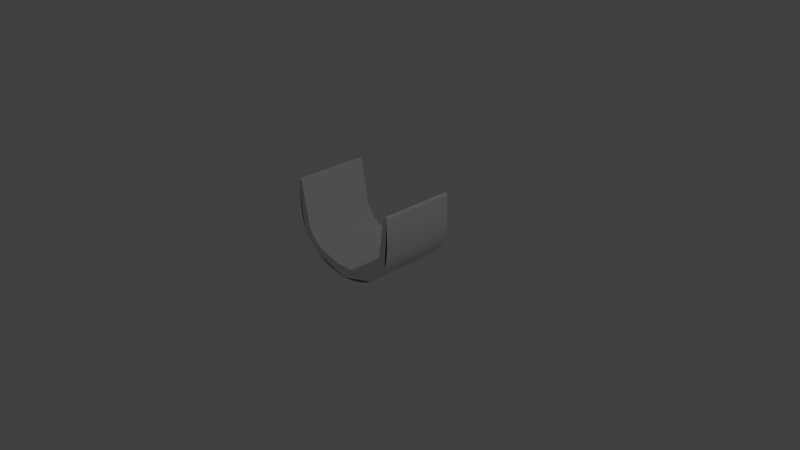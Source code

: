 # Source: Halfpipe.blend  (saved by Blender 2.73.0; exported with 4.5.12 LTS)
import bpy
from mathutils import Matrix  # noqa: F401  (used for matrix-valued properties, if any)

bpy.ops.wm.read_factory_settings(use_empty=True)
scene = bpy.context.scene
scene.name = 'Scene'

# ---- collections
col_collection_1 = bpy.data.collections.new('Collection 1'); scene.collection.children.link(col_collection_1)

# ---- world
world_world = bpy.data.worlds.new('World'); scene.world = world_world
world_world.color = (0.05088, 0.05088, 0.05088)
world_world.use_sun_shadow = False
world_world.sun_shadow_jitter_overblur = 0.0
world_world.cycles.sampling_method = 'MANUAL'
world_world.cycles.sample_map_resolution = 256

# ---- cameras
cam_camera = bpy.data.cameras.new('Camera')
cam_camera.clip_end = 100.0
cam_camera.lens = 35.0
cam_camera.sensor_width = 32.0
cam_camera.sensor_height = 18.0
cam_camera.ortho_scale = 7.314
cam_camera.dof.focus_distance = 0.0
cam_camera.dof.aperture_fstop = 128.0

# ---- lights
light_lamp = bpy.data.lights.new('Lamp', 'POINT')
light_lamp.transmission_factor = 0.0
light_lamp.cutoff_distance = 30.0
light_lamp.energy = 100.0
light_lamp.shadow_buffer_clip_start = 1.001
light_lamp.shadow_soft_size = 0.1
light_lamp.shadow_maximum_resolution = 0.006
light_lamp.use_absolute_resolution = True
light_lamp.cycles.use_multiple_importance_sampling = False

# ---- meshes
me_cylinder = bpy.data.meshes.new('Cylinder')
me_cylinder.from_pydata([(-0.03123, -0.1406, -0.5002), (-0.06333, -0.1376, -0.5002), (-0.09771, -0.133, -0.5002), (-0.09771, -0.133, 0.5002), (-0.06333, -0.1376, 0.5002), (-0.03123, -0.1406, 0.5002), (-0.1779, -0.1197, -0.5002), (-0.2245, -0.1103, -0.5002), (-0.2751, -0.09779, -0.5002), (-0.2751, -0.09779, 0.5002), (-0.2245, -0.1103, 0.5002), (-0.1779, -0.1197, 0.5002), (-0.3871, -0.05949, -0.5002), (-0.4461, -0.0329, -0.5002), (-0.5047, -0.00157, -0.5002), (-0.5047, -0.00157, 0.5002), (-0.4461, -0.0329, 0.5002), (-0.3871, -0.05949, 0.5002), (-0.6125, 0.07462, -0.5002), (-0.6592, 0.1193, -0.5002), (-0.7001, 0.1685, -0.5002), (-0.7001, 0.1685, 0.5002), (-0.6592, 0.1193, 0.5002), (-0.6125, 0.07462, 0.5002), (-0.7618, 0.2801, -0.5002), (-0.7828, 0.3439, -0.5002), (-0.7983, 0.4147, -0.5002), (-0.7983, 0.4147, 0.5002), (-0.7828, 0.3439, 0.5002), (-0.7618, 0.2801, 0.5002), (-0.8163, 0.5822, -0.5002), (-0.8203, 0.6725, -0.5002), (-0.822, 0.7567, -0.5002), (-0.822, 0.7567, 0.5002), (-0.8203, 0.6725, 0.5002), (-0.8163, 0.5822, 0.5002), (-0.8213, 0.8759, -0.5002), (-0.8197, 0.9079, -0.5002), (-0.8175, 0.9279, -0.5002), (-0.8175, 0.9279, 0.5002), (-0.8197, 0.9079, 0.5002), (-0.8213, 0.8759, 0.5002), (-0.8114, 0.9508, -0.5002), (-0.8077, 0.9587, -0.5002), (-0.8037, 0.9645, -0.5002), (-0.8037, 0.9645, 0.5002), (-0.8077, 0.9587, 0.5002), (-0.8114, 0.9508, 0.5002), (-0.7953, 0.9705, -0.5002), (-0.791, 0.9709, -0.5002), (-0.7866, 0.9695, -0.5002), (-0.7866, 0.9695, 0.5002), (-0.791, 0.9709, 0.5002), (-0.7953, 0.9705, 0.5002), (-0.7777, 0.9617, -0.5002), (-0.7733, 0.9551, -0.5002), (-0.7688, 0.9469, -0.5002), (-0.7688, 0.9469, 0.5002), (-0.7733, 0.9551, 0.5002), (-0.7777, 0.9617, 0.5002), (-0.7599, 0.9255, -0.5002), (-0.7552, 0.9072, -0.5002), (-0.7503, 0.8771, -0.5002), (-0.7503, 0.8771, 0.5002), (-0.7552, 0.9072, 0.5002), (-0.7599, 0.9255, 0.5002), (-0.7392, 0.761, -0.5002), (-0.7316, 0.6776, -0.5002), (-0.7212, 0.5876, -0.5002), (-0.7212, 0.5876, 0.5002), (-0.7316, 0.6776, 0.5002), (-0.7392, 0.761, 0.5002), (-0.6872, 0.4183, -0.5002), (-0.662, 0.3464, -0.5002), (-0.6305, 0.2825, -0.5002), (-0.6305, 0.2825, 0.5002), (-0.662, 0.3464, 0.5002), (-0.6872, 0.4183, 0.5002), (-0.5467, 0.1771, -0.5002), (-0.4955, 0.1351, -0.5002), (-0.4403, 0.1001, -0.5002), (-0.4403, 0.1001, 0.5002), (-0.4955, 0.1351, 0.5002), (-0.5467, 0.1771, 0.5002), (-0.3248, 0.05001, -0.5002), (-0.2676, 0.03384, -0.5002), (-0.2128, 0.02224, -0.5002), (-0.2128, 0.02224, 0.5002), (-0.2676, 0.03384, 0.5002), (-0.3248, 0.05001, 0.5002), (-0.1166, 0.008732, -0.5002), (-0.07537, 0.005388, -0.5002), (-0.03688, 0.003732, -0.5002), (-0.03688, 0.003732, 0.5002), (-0.07537, 0.005388, 0.5002), (-0.1166, 0.008732, 0.5002), (0.0308, -0.1406, -0.5002), (0.063, -0.1376, -0.5002), (0.09749, -0.133, -0.5002), (0.09749, -0.133, 0.5002), (0.063, -0.1376, 0.5002), (0.0308, -0.1406, 0.5002), (0.1778, -0.1197, -0.5002), (0.2245, -0.1103, -0.5002), (0.2751, -0.09779, -0.5002), (0.2751, -0.09779, 0.5002), (0.2245, -0.1103, 0.5002), (0.1778, -0.1197, 0.5002), (0.3871, -0.05949, -0.5002), (0.4461, -0.0329, -0.5002), (0.5047, -0.00157, -0.5002), (0.5047, -0.00157, 0.5002), (0.4461, -0.0329, 0.5002), (0.3871, -0.05949, 0.5002), (0.6125, 0.07462, -0.5002), (0.6592, 0.1193, -0.5002), (0.7001, 0.1685, -0.5002), (0.7001, 0.1685, 0.5002), (0.6592, 0.1193, 0.5002), (0.6125, 0.07462, 0.5002), (0.7618, 0.2801, -0.5002), (0.7828, 0.3439, -0.5002), (0.7983, 0.4147, -0.5002), (0.7983, 0.4147, 0.5002), (0.7828, 0.3439, 0.5002), (0.7618, 0.2801, 0.5002), (0.8163, 0.5822, -0.5002), (0.8203, 0.6725, -0.5002), (0.822, 0.7567, -0.5002), (0.822, 0.7567, 0.5002), (0.8203, 0.6725, 0.5002), (0.8163, 0.5822, 0.5002), (0.8213, 0.8759, -0.5002), (0.8197, 0.9079, -0.5002), (0.8175, 0.9279, -0.5002), (0.8175, 0.9279, 0.5002), (0.8197, 0.9079, 0.5002), (0.8213, 0.8759, 0.5002), (0.8114, 0.9508, -0.5002), (0.8077, 0.9587, -0.5002), (0.8037, 0.9645, -0.5002), (0.8037, 0.9645, 0.5002), (0.8077, 0.9587, 0.5002), (0.8114, 0.9508, 0.5002), (0.7953, 0.9705, -0.5002), (0.791, 0.9709, -0.5002), (0.7866, 0.9695, -0.5002), (0.7866, 0.9695, 0.5002), (0.791, 0.9709, 0.5002), (0.7953, 0.9705, 0.5002), (0.7777, 0.9617, -0.5002), (0.7733, 0.9551, -0.5002), (0.7688, 0.9469, -0.5002), (0.7688, 0.9469, 0.5002), (0.7733, 0.9551, 0.5002), (0.7777, 0.9617, 0.5002), (0.7599, 0.9255, -0.5002), (0.7552, 0.9072, -0.5002), (0.7503, 0.8771, -0.5002), (0.7503, 0.8771, 0.5002), (0.7552, 0.9072, 0.5002), (0.7599, 0.9255, 0.5002), (0.7392, 0.761, -0.5002), (0.7316, 0.6776, -0.5002), (0.7212, 0.5876, -0.5002), (0.7212, 0.5876, 0.5002), (0.7316, 0.6776, 0.5002), (0.7392, 0.761, 0.5002), (0.6872, 0.4183, -0.5002), (0.662, 0.3464, -0.5002), (0.6305, 0.2825, -0.5002), (0.6305, 0.2825, 0.5002), (0.662, 0.3464, 0.5002), (0.6872, 0.4183, 0.5002), (0.5467, 0.1771, -0.5002), (0.4955, 0.1351, -0.5002), (0.4403, 0.1001, -0.5002), (0.4403, 0.1001, 0.5002), (0.4955, 0.1351, 0.5002), (0.5467, 0.1771, 0.5002), (0.3248, 0.05001, -0.5002), (0.2676, 0.03384, -0.5002), (0.2128, 0.02224, -0.5002), (0.2128, 0.02224, 0.5002), (0.2676, 0.03384, 0.5002), (0.3248, 0.05001, 0.5002), (0.1168, 0.008732, -0.5002), (0.07567, 0.005388, -0.5002), (0.03727, 0.003732, -0.5002), (0.03727, 0.003732, 0.5002), (0.07567, 0.005388, 0.5002), (0.1168, 0.008732, 0.5002), (-0.1355, -0.1269, -0.5002), (-0.1355, -0.1269, 0.5002), (-0.3294, -0.08118, -0.5002), (-0.3294, -0.08118, 0.5002), (-0.5608, 0.03433, -0.5002), (-0.5608, 0.03433, 0.5002), (-0.7345, 0.222, -0.5002), (-0.7345, 0.222, 0.5002), (-0.8092, 0.4937, -0.5002), (-0.8092, 0.4937, 0.5002), (-0.8221, 0.8271, -0.5002), (-0.8221, 0.8271, 0.5002), (-0.8147, 0.9406, -0.5002), (-0.8147, 0.9406, 0.5002), (-0.7996, 0.9683, -0.5002), (-0.7996, 0.9683, 0.5002), (-0.7821, 0.9665, -0.5002), (-0.7821, 0.9665, 0.5002), (-0.7643, 0.937, -0.5002), (-0.7643, 0.937, 0.5002), (-0.745, 0.83, -0.5002), (-0.745, 0.83, 0.5002), (-0.7068, 0.4986, -0.5002), (-0.7068, 0.4986, 0.5002), (-0.5923, 0.2262, -0.5002), (-0.5923, 0.2262, 0.5002), (-0.3829, 0.07175, -0.5002), (-0.3829, 0.07175, 0.5002), (-0.162, 0.0142, -0.5002), (-0.162, 0.0142, 0.5002), (0.0002114, 0.003326, -0.5002), (0.0002114, 0.003326, 0.5002), (-0.0002327, -0.1416, -0.5002), (-0.0002327, -0.1416, 0.5002), (0.1354, -0.1269, -0.5002), (0.1354, -0.1269, 0.5002), (0.3294, -0.08118, -0.5002), (0.3294, -0.08118, 0.5002), (0.5608, 0.03433, -0.5002), (0.5608, 0.03433, 0.5002), (0.7345, 0.222, -0.5002), (0.7345, 0.222, 0.5002), (0.8092, 0.4937, -0.5002), (0.8092, 0.4937, 0.5002), (0.8221, 0.8271, -0.5002), (0.8221, 0.8271, 0.5002), (0.8147, 0.9406, -0.5002), (0.8147, 0.9406, 0.5002), (0.7996, 0.9683, -0.5002), (0.7996, 0.9683, 0.5002), (0.7821, 0.9665, -0.5002), (0.7821, 0.9665, 0.5002), (0.7643, 0.937, -0.5002), (0.7643, 0.937, 0.5002), (0.745, 0.83, -0.5002), (0.745, 0.83, 0.5002), (0.7068, 0.4986, -0.5002), (0.7068, 0.4986, 0.5002), (0.5923, 0.2262, -0.5002), (0.5923, 0.2262, 0.5002), (0.3829, 0.07175, -0.5002), (0.3829, 0.07175, 0.5002), (0.1621, 0.0142, -0.5002), (0.1621, 0.0142, 0.5002), (-0.03123, -0.1406, -0.5002), (-0.06333, -0.1376, -0.5002), (-0.09771, -0.133, -0.5002), (-0.09771, -0.133, 0.5002), (-0.06333, -0.1376, 0.5002), (-0.03123, -0.1406, 0.5002), (-0.1779, -0.1197, -0.5002), (-0.2245, -0.1103, -0.5002), (-0.2751, -0.09779, -0.5002), (-0.2751, -0.09779, 0.5002), (-0.2245, -0.1103, 0.5002), (-0.1779, -0.1197, 0.5002), (-0.3871, -0.05949, -0.5002), (-0.4461, -0.0329, -0.5002), (-0.5047, -0.00157, -0.5002), (-0.5047, -0.00157, 0.5002), (-0.4461, -0.0329, 0.5002), (-0.3871, -0.05949, 0.5002), (-0.6125, 0.07462, -0.5002), (-0.6592, 0.1193, -0.5002), (-0.7001, 0.1685, -0.5002), (-0.7001, 0.1685, 0.5002), (-0.6592, 0.1193, 0.5002), (-0.6125, 0.07462, 0.5002), (-0.7618, 0.2801, -0.5002), (-0.7828, 0.3439, -0.5002), (-0.7983, 0.4147, -0.5002), (-0.7983, 0.4147, 0.5002), (-0.7828, 0.3439, 0.5002), (-0.7618, 0.2801, 0.5002), (-0.8163, 0.5822, -0.5002), (-0.8203, 0.6725, -0.5002), (-0.822, 0.7567, -0.5002), (-0.822, 0.7567, 0.5002), (-0.8203, 0.6725, 0.5002), (-0.8163, 0.5822, 0.5002), (-0.8213, 0.8759, -0.5002), (-0.8197, 0.9079, -0.5002), (-0.8175, 0.9279, -0.5002), (-0.8175, 0.9279, 0.5002), (-0.8197, 0.9079, 0.5002), (-0.8213, 0.8759, 0.5002), (-0.8114, 0.9508, -0.5002), (-0.8077, 0.9587, -0.5002), (-0.8037, 0.9645, -0.5002), (-0.8037, 0.9645, 0.5002), (-0.8077, 0.9587, 0.5002), (-0.8114, 0.9508, 0.5002), (-0.7953, 0.9705, -0.5002), (-0.791, 0.9709, -0.5002), (-0.7866, 0.9695, -0.5002), (-0.7866, 0.9695, 0.5002), (-0.791, 0.9709, 0.5002), (-0.7953, 0.9705, 0.5002), (-0.7777, 0.9617, -0.5002), (-0.7733, 0.9551, -0.5002), (-0.7688, 0.9469, -0.5002), (-0.7688, 0.9469, 0.5002), (-0.7733, 0.9551, 0.5002), (-0.7777, 0.9617, 0.5002), (-0.7599, 0.9255, -0.5002), (-0.7552, 0.9072, -0.5002), (-0.7503, 0.8771, -0.5002), (-0.7503, 0.8771, 0.5002), (-0.7552, 0.9072, 0.5002), (-0.7599, 0.9255, 0.5002), (-0.7392, 0.761, -0.5002), (-0.7316, 0.6776, -0.5002), (-0.7212, 0.5876, -0.5002), (-0.7212, 0.5876, 0.5002), (-0.7316, 0.6776, 0.5002), (-0.7392, 0.761, 0.5002), (-0.6872, 0.4183, -0.5002), (-0.662, 0.3464, -0.5002), (-0.6305, 0.2825, -0.5002), (-0.6305, 0.2825, 0.5002), (-0.662, 0.3464, 0.5002), (-0.6872, 0.4183, 0.5002), (-0.5467, 0.1771, -0.5002), (-0.4955, 0.1351, -0.5002), (-0.4403, 0.1001, -0.5002), (-0.4403, 0.1001, 0.5002), (-0.4955, 0.1351, 0.5002), (-0.5467, 0.1771, 0.5002), (-0.3248, 0.05001, -0.5002), (-0.2676, 0.03384, -0.5002), (-0.2128, 0.02224, -0.5002), (-0.2128, 0.02224, 0.5002), (-0.2676, 0.03384, 0.5002), (-0.3248, 0.05001, 0.5002), (-0.1166, 0.008732, -0.5002), (-0.07537, 0.005388, -0.5002), (-0.03688, 0.003732, -0.5002), (-0.03688, 0.003732, 0.5002), (-0.07537, 0.005388, 0.5002), (-0.1166, 0.008732, 0.5002), (0.0308, -0.1406, -0.5002), (0.063, -0.1376, -0.5002), (0.09749, -0.133, -0.5002), (0.09749, -0.133, 0.5002), (0.063, -0.1376, 0.5002), (0.0308, -0.1406, 0.5002), (0.1778, -0.1197, -0.5002), (0.2245, -0.1103, -0.5002), (0.2751, -0.09779, -0.5002), (0.2751, -0.09779, 0.5002), (0.2245, -0.1103, 0.5002), (0.1778, -0.1197, 0.5002), (0.3871, -0.05949, -0.5002), (0.4461, -0.0329, -0.5002), (0.5047, -0.00157, -0.5002), (0.5047, -0.00157, 0.5002), (0.4461, -0.0329, 0.5002), (0.3871, -0.05949, 0.5002), (0.6125, 0.07462, -0.5002), (0.6592, 0.1193, -0.5002), (0.7001, 0.1685, -0.5002), (0.7001, 0.1685, 0.5002), (0.6592, 0.1193, 0.5002), (0.6125, 0.07462, 0.5002), (0.7618, 0.2801, -0.5002), (0.7828, 0.3439, -0.5002), (0.7983, 0.4147, -0.5002), (0.7983, 0.4147, 0.5002), (0.7828, 0.3439, 0.5002), (0.7618, 0.2801, 0.5002), (0.8163, 0.5822, -0.5002), (0.8203, 0.6725, -0.5002), (0.822, 0.7567, -0.5002), (0.822, 0.7567, 0.5002), (0.8203, 0.6725, 0.5002), (0.8163, 0.5822, 0.5002), (0.8213, 0.8759, -0.5002), (0.8197, 0.9079, -0.5002), (0.8175, 0.9279, -0.5002), (0.8175, 0.9279, 0.5002), (0.8197, 0.9079, 0.5002), (0.8213, 0.8759, 0.5002), (0.8114, 0.9508, -0.5002), (0.8077, 0.9587, -0.5002), (0.8037, 0.9645, -0.5002), (0.8037, 0.9645, 0.5002), (0.8077, 0.9587, 0.5002), (0.8114, 0.9508, 0.5002), (0.7953, 0.9705, -0.5002), (0.791, 0.9709, -0.5002), (0.7866, 0.9695, -0.5002), (0.7866, 0.9695, 0.5002), (0.791, 0.9709, 0.5002), (0.7953, 0.9705, 0.5002), (0.7777, 0.9617, -0.5002), (0.7733, 0.9551, -0.5002), (0.7688, 0.9469, -0.5002), (0.7688, 0.9469, 0.5002), (0.7733, 0.9551, 0.5002), (0.7777, 0.9617, 0.5002), (0.7599, 0.9255, -0.5002), (0.7552, 0.9072, -0.5002), (0.7503, 0.8771, -0.5002), (0.7503, 0.8771, 0.5002), (0.7552, 0.9072, 0.5002), (0.7599, 0.9255, 0.5002), (0.7392, 0.761, -0.5002), (0.7316, 0.6776, -0.5002), (0.7212, 0.5876, -0.5002), (0.7212, 0.5876, 0.5002), (0.7316, 0.6776, 0.5002), (0.7392, 0.761, 0.5002), (0.6872, 0.4183, -0.5002), (0.662, 0.3464, -0.5002), (0.6305, 0.2825, -0.5002), (0.6305, 0.2825, 0.5002), (0.662, 0.3464, 0.5002), (0.6872, 0.4183, 0.5002), (0.5467, 0.1771, -0.5002), (0.4955, 0.1351, -0.5002), (0.4403, 0.1001, -0.5002), (0.4403, 0.1001, 0.5002), (0.4955, 0.1351, 0.5002), (0.5467, 0.1771, 0.5002), (0.3248, 0.05001, -0.5002), (0.2676, 0.03384, -0.5002), (0.2128, 0.02224, -0.5002), (0.2128, 0.02224, 0.5002), (0.2676, 0.03384, 0.5002), (0.3248, 0.05001, 0.5002), (0.1168, 0.008732, -0.5002), (0.07567, 0.005388, -0.5002), (0.03727, 0.003732, -0.5002), (0.03727, 0.003732, 0.5002), (0.07567, 0.005388, 0.5002), (0.1168, 0.008732, 0.5002), (-0.1355, -0.1269, -0.5002), (-0.1355, -0.1269, 0.5002), (-0.3294, -0.08118, -0.5002), (-0.3294, -0.08118, 0.5002), (-0.5608, 0.03433, -0.5002), (-0.5608, 0.03433, 0.5002), (-0.7345, 0.222, -0.5002), (-0.7345, 0.222, 0.5002), (-0.8092, 0.4937, -0.5002), (-0.8092, 0.4937, 0.5002), (-0.8221, 0.8271, -0.5002), (-0.8221, 0.8271, 0.5002), (-0.8147, 0.9406, -0.5002), (-0.8147, 0.9406, 0.5002), (-0.7996, 0.9683, -0.5002), (-0.7996, 0.9683, 0.5002), (-0.7821, 0.9665, -0.5002), (-0.7821, 0.9665, 0.5002), (-0.7643, 0.937, -0.5002), (-0.7643, 0.937, 0.5002), (-0.745, 0.83, -0.5002), (-0.745, 0.83, 0.5002), (-0.7068, 0.4986, -0.5002), (-0.7068, 0.4986, 0.5002), (-0.5923, 0.2262, -0.5002), (-0.5923, 0.2262, 0.5002), (-0.3829, 0.07175, -0.5002), (-0.3829, 0.07175, 0.5002), (-0.162, 0.0142, -0.5002), (-0.162, 0.0142, 0.5002), (0.0002114, 0.003326, -0.5002), (0.0002114, 0.003326, 0.5002), (-0.0002327, -0.1416, -0.5002), (-0.0002327, -0.1416, 0.5002), (0.1354, -0.1269, -0.5002), (0.1354, -0.1269, 0.5002), (0.3294, -0.08118, -0.5002), (0.3294, -0.08118, 0.5002), (0.5608, 0.03433, -0.5002), (0.5608, 0.03433, 0.5002), (0.7345, 0.222, -0.5002), (0.7345, 0.222, 0.5002), (0.8092, 0.4937, -0.5002), (0.8092, 0.4937, 0.5002), (0.8221, 0.8271, -0.5002), (0.8221, 0.8271, 0.5002), (0.8147, 0.9406, -0.5002), (0.8147, 0.9406, 0.5002), (0.7996, 0.9683, -0.5002), (0.7996, 0.9683, 0.5002), (0.7821, 0.9665, -0.5002), (0.7821, 0.9665, 0.5002), (0.7643, 0.937, -0.5002), (0.7643, 0.937, 0.5002), (0.745, 0.83, -0.5002), (0.745, 0.83, 0.5002), (0.7068, 0.4986, -0.5002), (0.7068, 0.4986, 0.5002), (0.5923, 0.2262, -0.5002), (0.5923, 0.2262, 0.5002), (0.3829, 0.07175, -0.5002), (0.3829, 0.07175, 0.5002), (0.1621, 0.0142, -0.5002), (0.1621, 0.0142, 0.5002)], [], [(11, 193, 3, 4, 5, 225, 101, 100, 99, 227, 107, 106, 105, 229, 113, 112, 111, 231, 119, 118, 117, 233, 125, 124, 123, 235, 131, 130, 129, 237, 137, 136, 135, 239, 143, 142, 141, 241, 149, 148, 147, 243, 155, 154, 153, 245, 161, 160, 159, 247, 167, 166, 165, 249, 173, 172, 171, 251, 179, 178, 177, 253, 185, 184, 183, 255, 191, 190, 189, 223, 93, 94, 95, 221, 87, 88, 89, 219, 81, 82, 83, 217, 75, 76, 77, 215, 69, 70, 71, 213, 63, 64, 65, 211, 57, 58, 59, 209, 51, 52, 53, 207, 45, 46, 47, 205, 39, 40, 41, 203, 33, 34, 35, 201, 27, 28, 29, 199, 21, 22, 23, 197, 15, 16, 17, 195, 9, 10), (96, 224, 0, 1, 2, 192, 6, 7, 8, 194, 12, 13, 14, 196, 18, 19, 20, 198, 24, 25, 26, 200, 30, 31, 32, 202, 36, 37, 38, 204, 42, 43, 44, 206, 48, 49, 50, 208, 54, 55, 56, 210, 60, 61, 62, 212, 66, 67, 68, 214, 72, 73, 74, 216, 78, 79, 80, 218, 84, 85, 86, 220, 90, 91, 92, 222, 188, 187, 186, 254, 182, 181, 180, 252, 176, 175, 174, 250, 170, 169, 168, 248, 164, 163, 162, 246, 158, 157, 156, 244, 152, 151, 150, 242, 146, 145, 144, 240, 140, 139, 138, 238, 134, 133, 132, 236, 128, 127, 126, 234, 122, 121, 120, 232, 116, 115, 114, 230, 110, 109, 108, 228, 104, 103, 102, 226, 98, 97), (481, 261, 256, 480), (259, 258, 257, 260), (449, 448, 258, 259), (266, 263, 262, 267), (449, 267, 262, 448), (265, 264, 263, 266), (451, 450, 264, 265), (272, 269, 268, 273), (451, 273, 268, 450), (271, 270, 269, 272), (453, 452, 270, 271), (278, 275, 274, 279), (453, 279, 274, 452), (277, 276, 275, 278), (455, 454, 276, 277), (284, 281, 280, 285), (455, 285, 280, 454), (283, 282, 281, 284), (457, 456, 282, 283), (290, 287, 286, 291), (457, 291, 286, 456), (289, 288, 287, 290), (459, 458, 288, 289), (296, 293, 292, 297), (459, 297, 292, 458), (295, 294, 293, 296), (461, 460, 294, 295), (302, 299, 298, 303), (461, 303, 298, 460), (301, 300, 299, 302), (463, 462, 300, 301), (308, 305, 304, 309), (463, 309, 304, 462), (307, 306, 305, 308), (465, 464, 306, 307), (314, 311, 310, 315), (465, 315, 310, 464), (313, 312, 311, 314), (467, 466, 312, 313), (320, 317, 316, 321), (467, 321, 316, 466), (319, 318, 317, 320), (469, 468, 318, 319), (326, 323, 322, 327), (469, 327, 322, 468), (325, 324, 323, 326), (471, 470, 324, 325), (332, 329, 328, 333), (471, 333, 328, 470), (331, 330, 329, 332), (473, 472, 330, 331), (338, 335, 334, 339), (473, 339, 334, 472), (337, 336, 335, 338), (475, 474, 336, 337), (350, 347, 346, 351), (477, 351, 346, 476), (349, 348, 347, 350), (349, 479, 478, 348), (344, 341, 340, 345), (475, 345, 340, 474), (343, 342, 341, 344), (477, 476, 342, 343), (353, 356, 357, 352), (352, 357, 481, 480), (354, 355, 356, 353), (483, 355, 354, 482), (359, 362, 363, 358), (358, 363, 483, 482), (360, 361, 362, 359), (485, 361, 360, 484), (365, 368, 369, 364), (364, 369, 485, 484), (366, 367, 368, 365), (487, 367, 366, 486), (371, 374, 375, 370), (370, 375, 487, 486), (372, 373, 374, 371), (489, 373, 372, 488), (377, 380, 381, 376), (376, 381, 489, 488), (378, 379, 380, 377), (491, 379, 378, 490), (383, 386, 387, 382), (382, 387, 491, 490), (384, 385, 386, 383), (493, 385, 384, 492), (389, 392, 393, 388), (388, 393, 493, 492), (390, 391, 392, 389), (495, 391, 390, 494), (395, 398, 399, 394), (394, 399, 495, 494), (396, 397, 398, 395), (497, 397, 396, 496), (401, 404, 405, 400), (400, 405, 497, 496), (402, 403, 404, 401), (499, 403, 402, 498), (407, 410, 411, 406), (406, 411, 499, 498), (408, 409, 410, 407), (501, 409, 408, 500), (413, 416, 417, 412), (412, 417, 501, 500), (414, 415, 416, 413), (503, 415, 414, 502), (419, 422, 423, 418), (418, 423, 503, 502), (420, 421, 422, 419), (505, 421, 420, 504), (425, 428, 429, 424), (424, 429, 505, 504), (426, 427, 428, 425), (507, 427, 426, 506), (431, 434, 435, 430), (430, 435, 507, 506), (432, 433, 434, 431), (509, 433, 432, 508), (443, 446, 447, 442), (442, 447, 511, 510), (444, 445, 446, 443), (478, 479, 445, 444), (437, 440, 441, 436), (436, 441, 509, 508), (256, 261, 260, 257), (438, 439, 440, 437), (511, 439, 438, 510)])
me_cylinder.polygons.foreach_set('use_smooth', [0, 0, 1, 1, 1, 1, 1, 1, 1, 1, 1, 1, 1, 1, 1, 1, 1, 1, 1, 1, 1, 1, 1, 1, 1, 1, 1, 1, 1, 1, 1, 1, 1, 1, 1, 1, 1, 1, 1, 1, 1, 1, 1, 1, 1, 1, 1, 1, 1, 1, 1, 1, 1, 1, 1, 1, 1, 1, 1, 1, 1, 1, 1, 1, 1, 1, 1, 1, 1, 1, 1, 1, 1, 1, 1, 1, 1, 1, 1, 1, 1, 1, 1, 1, 1, 1, 1, 1, 1, 1, 1, 1, 1, 1, 1, 1, 1, 1, 1, 1, 1, 1, 1, 1, 1, 1, 1, 1, 1, 1, 1, 1, 1, 1, 1, 1, 1, 1, 1, 1, 1, 1, 1, 1, 1, 1, 1, 1, 1, 1])
_uv = me_cylinder.uv_layers.new(name='UVMap')
_uv.uv.foreach_set('vector', [0.7039, 0.6768, 0.7156, 0.6748, 0.7261, 0.6732, 0.7356, 0.6719, 0.7444, 0.6711, 0.753, 0.6708, 0.7616, 0.6711, 0.7705, 0.6719, 0.78, 0.6732, 0.7904, 0.6748, 0.8022, 0.6768, 0.815, 0.6794, 0.829, 0.6829, 0.844, 0.6875, 0.8599, 0.6935, 0.8762, 0.7008, 0.8924, 0.7095, 0.9079, 0.7194, 0.9222, 0.7305, 0.9351, 0.7428, 0.9463, 0.7564, 0.9559, 0.7712, 0.9634, 0.7872, 0.9692, 0.8048, 0.9735, 0.8244, 0.9765, 0.8462, 0.9784, 0.8706, 0.9795, 0.8956, 0.98, 0.9188, 0.98, 0.9382, 0.9798, 0.9517, 0.9794, 0.9606, 0.9788, 0.9661, 0.978, 0.9696, 0.9771, 0.9724, 0.9761, 0.9746, 0.975, 0.9762, 0.9738, 0.9772, 0.9726, 0.9778, 0.9714, 0.9779, 0.9702, 0.9776, 0.969, 0.9767, 0.9678, 0.9754, 0.9665, 0.9736, 0.9653, 0.9713, 0.9641, 0.9686, 0.9628, 0.9654, 0.9616, 0.9604, 0.9602, 0.952, 0.9588, 0.9391, 0.9571, 0.92, 0.955, 0.897, 0.9522, 0.8721, 0.9482, 0.8475, 0.9428, 0.8254, 0.9358, 0.8055, 0.9271, 0.7879, 0.9166, 0.7723, 0.904, 0.7588, 0.8899, 0.7472, 0.8746, 0.7375, 0.8588, 0.7297, 0.8427, 0.7237, 0.8269, 0.7192, 0.8118, 0.716, 0.7978, 0.7138, 0.7853, 0.7123, 0.7739, 0.7114, 0.7633, 0.7109, 0.7531, 0.7108, 0.7429, 0.7109, 0.7322, 0.7114, 0.7209, 0.7123, 0.7083, 0.7138, 0.6943, 0.716, 0.6792, 0.7192, 0.6634, 0.7237, 0.6474, 0.7297, 0.6315, 0.7375, 0.6162, 0.7472, 0.6021, 0.7588, 0.5895, 0.7723, 0.579, 0.7879, 0.5703, 0.8055, 0.5633, 0.8254, 0.5579, 0.8475, 0.5539, 0.8721, 0.5511, 0.897, 0.549, 0.92, 0.5474, 0.939, 0.5459, 0.952, 0.5445, 0.9603, 0.5433, 0.9654, 0.542, 0.9686, 0.5408, 0.9713, 0.5396, 0.9736, 0.5383, 0.9754, 0.5371, 0.9767, 0.5359, 0.9776, 0.5347, 0.9779, 0.5335, 0.9778, 0.5323, 0.9772, 0.5312, 0.9762, 0.5301, 0.9746, 0.529, 0.9724, 0.5281, 0.9696, 0.5273, 0.9661, 0.5267, 0.9606, 0.5263, 0.9517, 0.5261, 0.9382, 0.5261, 0.9188, 0.5266, 0.8955, 0.5277, 0.8706, 0.5296, 0.8462, 0.5327, 0.8244, 0.5369, 0.8048, 0.5427, 0.7872, 0.5503, 0.7712, 0.5598, 0.7564, 0.5711, 0.7428, 0.5839, 0.7305, 0.5982, 0.7194, 0.6137, 0.7094, 0.6299, 0.7008, 0.6462, 0.6935, 0.6621, 0.6875, 0.6771, 0.6829, 0.6911, 0.6794, 0.2477, 0.6783, 0.2562, 0.678, 0.2648, 0.6783, 0.2737, 0.6791, 0.2832, 0.6804, 0.2936, 0.6821, 0.3053, 0.6841, 0.3182, 0.6867, 0.3321, 0.6901, 0.3471, 0.6947, 0.363, 0.7007, 0.3794, 0.708, 0.3955, 0.7167, 0.411, 0.7266, 0.4253, 0.7377, 0.4382, 0.7501, 0.4495, 0.7636, 0.459, 0.7784, 0.4665, 0.7945, 0.4723, 0.8121, 0.4766, 0.8316, 0.4796, 0.8534, 0.4815, 0.8779, 0.4827, 0.9028, 0.4831, 0.926, 0.4831, 0.9455, 0.4829, 0.959, 0.4825, 0.9678, 0.4819, 0.9733, 0.4811, 0.9768, 0.4802, 0.9796, 0.4792, 0.9818, 0.4781, 0.9834, 0.4769, 0.9845, 0.4757, 0.9851, 0.4746, 0.9852, 0.4733, 0.9848, 0.4721, 0.984, 0.4709, 0.9826, 0.4697, 0.9808, 0.4684, 0.9786, 0.4672, 0.9758, 0.466, 0.9726, 0.4647, 0.9676, 0.4633, 0.9593, 0.4619, 0.9463, 0.4603, 0.9272, 0.4582, 0.9042, 0.4553, 0.8794, 0.4513, 0.8548, 0.4459, 0.8326, 0.4389, 0.8128, 0.4303, 0.7951, 0.4197, 0.7796, 0.4071, 0.766, 0.393, 0.7544, 0.3777, 0.7448, 0.3619, 0.7369, 0.3458, 0.7309, 0.33, 0.7265, 0.3149, 0.7233, 0.3009, 0.721, 0.2884, 0.7195, 0.277, 0.7186, 0.2664, 0.7182, 0.2561, 0.718, 0.2459, 0.7182, 0.2353, 0.7186, 0.2239, 0.7195, 0.2114, 0.721, 0.1974, 0.7233, 0.1823, 0.7265, 0.1665, 0.7309, 0.1505, 0.7369, 0.1346, 0.7448, 0.1194, 0.7544, 0.1052, 0.766, 0.09265, 0.7796, 0.08209, 0.7951, 0.0734, 0.8128, 0.06644, 0.8326, 0.06104, 0.8548, 0.05706, 0.8794, 0.05419, 0.9042, 0.0521, 0.9272, 0.05048, 0.9463, 0.04901, 0.9593, 0.04766, 0.9676, 0.04638, 0.9726, 0.04515, 0.9758, 0.04391, 0.9786, 0.04268, 0.9808, 0.04146, 0.9826, 0.04023, 0.984, 0.03901, 0.9848, 0.0378, 0.9852, 0.0366, 0.9851, 0.03542, 0.9845, 0.03427, 0.9834, 0.03317, 0.9818, 0.03216, 0.9796, 0.03124, 0.9768, 0.03047, 0.9733, 0.02985, 0.9678, 0.02942, 0.959, 0.0292, 0.9455, 0.02923, 0.926, 0.0297, 0.9028, 0.03081, 0.8779, 0.03277, 0.8534, 0.03577, 0.8316, 0.04005, 0.8121, 0.04585, 0.7945, 0.05338, 0.7784, 0.06289, 0.7636, 0.07418, 0.7501, 0.08706, 0.7377, 0.1013, 0.7266, 0.1168, 0.7167, 0.133, 0.708, 0.1493, 0.7007, 0.1652, 0.6947, 0.1802, 0.6901, 0.1942, 0.6867, 0.2071, 0.6841, 0.2188, 0.6821, 0.2293, 0.6804, 0.2388, 0.6791, 0.5, 0.2955, 0.4908, 0.2955, 0.4908, 0.0002736, 0.4999, 0.0002724, 0.471, 0.2955, 0.471, 0.0002763, 0.4812, 0.0002749, 0.4813, 0.2955, 0.4597, 0.2955, 0.4597, 0.0002779, 0.471, 0.0002763, 0.471, 0.2955, 0.433, 0.2955, 0.433, 0.0002815, 0.447, 0.0002796, 0.4471, 0.2955, 0.4597, 0.2955, 0.4471, 0.2955, 0.447, 0.0002796, 0.4597, 0.0002779, 0.4176, 0.2955, 0.4176, 0.0002836, 0.433, 0.0002815, 0.433, 0.2955, 0.4009, 0.2955, 0.4008, 0.0002859, 0.4176, 0.0002836, 0.4176, 0.2955, 0.3636, 0.2955, 0.3635, 0.0002909, 0.3827, 0.0002883, 0.3827, 0.2955, 0.4009, 0.2955, 0.3827, 0.2955, 0.3827, 0.0002883, 0.4008, 0.0002859, 0.344, 0.2955, 0.3439, 0.0002936, 0.3635, 0.0002909, 0.3636, 0.2955, 0.3243, 0.2955, 0.3243, 0.0002963, 0.3439, 0.0002936, 0.344, 0.2955, 0.2859, 0.2955, 0.2858, 0.0003016, 0.3049, 0.000299, 0.305, 0.2955, 0.3243, 0.2955, 0.305, 0.2955, 0.3049, 0.000299, 0.3243, 0.0002963, 0.267, 0.2955, 0.267, 0.0003043, 0.2858, 0.0003016, 0.2859, 0.2955, 0.2482, 0.2956, 0.2482, 0.0003069, 0.267, 0.0003043, 0.267, 0.2955, 0.2095, 0.2956, 0.2094, 0.0003121, 0.2292, 0.0003094, 0.2293, 0.2956, 0.2482, 0.2956, 0.2293, 0.2956, 0.2292, 0.0003094, 0.2482, 0.0003069, 0.1881, 0.2956, 0.188, 0.0003151, 0.2094, 0.0003121, 0.2095, 0.2956, 0.1645, 0.2956, 0.1645, 0.0003183, 0.188, 0.0003151, 0.1881, 0.2956, 0.1117, 0.2956, 0.1116, 0.0003255, 0.1383, 0.0003219, 0.1383, 0.2956, 0.1645, 0.2956, 0.1383, 0.2956, 0.1383, 0.0003219, 0.1645, 0.0003183, 0.0868, 0.2956, 0.08676, 0.0003289, 0.1116, 0.0003255, 0.1117, 0.2956, 0.06602, 0.2956, 0.06598, 0.0003318, 0.08676, 0.0003289, 0.0868, 0.2956, 0.04215, 0.2956, 0.04211, 0.0003351, 0.05156, 0.0003338, 0.0516, 0.2956, 0.06602, 0.2956, 0.0516, 0.2956, 0.05156, 0.0003338, 0.06598, 0.0003318, 0.03621, 0.2956, 0.03617, 0.0003359, 0.04211, 0.0003351, 0.04215, 0.2956, 0.03106, 0.2956, 0.03102, 0.0003566, 0.03617, 0.0003359, 0.03621, 0.2956, 0.02076, 0.2956, 0.02072, 0.000357, 0.02587, 0.0003225, 0.02591, 0.2956, 0.03106, 0.2956, 0.02591, 0.2956, 0.02587, 0.0003225, 0.03102, 0.0003566, 0.0156, 0.2956, 0.01556, 0.0003954, 0.02072, 0.000357, 0.02076, 0.2956, 0.01045, 0.2957, 0.01041, 0.0004363, 0.01556, 0.0003954, 0.0156, 0.2956, 0.000145, 0.2957, 0.0001055, 0.0004145, 0.005258, 0.0003717, 0.005298, 0.2956, 0.01045, 0.2957, 0.005298, 0.2956, 0.005258, 0.0003717, 0.01041, 0.0004363, 0.005278, 0.296, 0.00525, 0.5907, 0.0001055, 0.5908, 0.0001334, 0.296, 0.01042, 0.2959, 0.01039, 0.5907, 0.00525, 0.5907, 0.005278, 0.296, 0.02071, 0.296, 0.02068, 0.5907, 0.01554, 0.5907, 0.01557, 0.296, 0.01042, 0.2959, 0.01557, 0.296, 0.01554, 0.5907, 0.01039, 0.5907, 0.02585, 0.2959, 0.02583, 0.5907, 0.02068, 0.5907, 0.02071, 0.296, 0.031, 0.2959, 0.03097, 0.5906, 0.02583, 0.5907, 0.02585, 0.2959, 0.0417, 0.2959, 0.04167, 0.5907, 0.03612, 0.5907, 0.03614, 0.2959, 0.031, 0.2959, 0.03614, 0.2959, 0.03612, 0.5907, 0.03097, 0.5906, 0.05069, 0.2959, 0.05066, 0.5907, 0.04167, 0.5907, 0.0417, 0.2959, 0.06464, 0.2959, 0.06461, 0.5907, 0.05066, 0.5907, 0.05069, 0.2959, 0.1097, 0.2959, 0.1097, 0.5907, 0.08503, 0.5907, 0.08506, 0.2959, 0.06464, 0.2959, 0.08506, 0.2959, 0.08503, 0.5907, 0.06461, 0.5907, 0.1364, 0.2959, 0.1364, 0.5907, 0.1097, 0.5907, 0.1097, 0.2959, 0.163, 0.2959, 0.163, 0.5907, 0.1364, 0.5907, 0.1364, 0.2959, 0.2098, 0.2959, 0.2098, 0.5907, 0.1873, 0.5907, 0.1873, 0.2959, 0.163, 0.2959, 0.1873, 0.2959, 0.1873, 0.5907, 0.163, 0.5907, 0.2308, 0.2959, 0.2308, 0.5907, 0.2098, 0.5907, 0.2098, 0.2959, 0.2508, 0.2959, 0.2508, 0.5907, 0.2308, 0.5907, 0.2308, 0.2959, 0.2901, 0.2959, 0.2901, 0.5907, 0.2705, 0.5907, 0.2706, 0.2959, 0.2508, 0.2959, 0.2706, 0.2959, 0.2705, 0.5907, 0.2508, 0.5907, 0.3093, 0.2959, 0.3093, 0.5907, 0.2901, 0.5907, 0.2901, 0.2959, 0.3282, 0.2959, 0.3282, 0.5907, 0.3093, 0.5907, 0.3093, 0.2959, 0.4213, 0.296, 0.4213, 0.5907, 0.4091, 0.5907, 0.4091, 0.296, 0.3957, 0.296, 0.4091, 0.296, 0.4091, 0.5907, 0.3956, 0.5907, 0.4327, 0.296, 0.4327, 0.5907, 0.4213, 0.5907, 0.4213, 0.296, 0.4327, 0.296, 0.4436, 0.296, 0.4436, 0.5907, 0.4327, 0.5907, 0.364, 0.296, 0.364, 0.5907, 0.3465, 0.5907, 0.3465, 0.2959, 0.3282, 0.2959, 0.3465, 0.2959, 0.3465, 0.5907, 0.3282, 0.5907, 0.3805, 0.296, 0.3805, 0.5907, 0.364, 0.5907, 0.364, 0.296, 0.3957, 0.296, 0.3956, 0.5907, 0.3805, 0.5907, 0.3805, 0.296, 0.5186, 0.0002699, 0.5187, 0.2955, 0.5091, 0.2955, 0.5091, 0.0002712, 0.5091, 0.0002712, 0.5091, 0.2955, 0.5, 0.2955, 0.4999, 0.0002724, 0.5289, 0.0002685, 0.5289, 0.2955, 0.5187, 0.2955, 0.5186, 0.0002699, 0.5403, 0.2955, 0.5289, 0.2955, 0.5289, 0.0002685, 0.5402, 0.000267, 0.567, 0.0002634, 0.567, 0.2955, 0.553, 0.2955, 0.5529, 0.0002653, 0.5529, 0.0002653, 0.553, 0.2955, 0.5403, 0.2955, 0.5402, 0.000267, 0.5824, 0.0002614, 0.5824, 0.2955, 0.567, 0.2955, 0.567, 0.0002634, 0.5992, 0.2955, 0.5824, 0.2955, 0.5824, 0.0002614, 0.5991, 0.0002592, 0.6364, 0.0002542, 0.6365, 0.2955, 0.6173, 0.2955, 0.6173, 0.0002568, 0.6173, 0.0002568, 0.6173, 0.2955, 0.5992, 0.2955, 0.5991, 0.0002592, 0.656, 0.0002516, 0.6561, 0.2955, 0.6365, 0.2955, 0.6364, 0.0002542, 0.6757, 0.2955, 0.6561, 0.2955, 0.656, 0.0002516, 0.6757, 0.000249, 0.7141, 0.0002438, 0.7142, 0.2955, 0.6951, 0.2955, 0.695, 0.0002463, 0.695, 0.0002463, 0.6951, 0.2955, 0.6757, 0.2955, 0.6757, 0.000249, 0.733, 0.0002413, 0.733, 0.2955, 0.7142, 0.2955, 0.7141, 0.0002438, 0.7518, 0.2955, 0.733, 0.2955, 0.733, 0.0002413, 0.7518, 0.0002388, 0.7905, 0.0002335, 0.7906, 0.2955, 0.7708, 0.2955, 0.7707, 0.0002362, 0.7707, 0.0002362, 0.7708, 0.2955, 0.7518, 0.2955, 0.7518, 0.0002388, 0.8119, 0.0002306, 0.812, 0.2955, 0.7906, 0.2955, 0.7905, 0.0002335, 0.8355, 0.2955, 0.812, 0.2955, 0.8119, 0.0002306, 0.8355, 0.0002275, 0.8883, 0.0002203, 0.8884, 0.2955, 0.8617, 0.2955, 0.8617, 0.0002239, 0.8617, 0.0002239, 0.8617, 0.2955, 0.8355, 0.2955, 0.8355, 0.0002275, 0.9132, 0.0002169, 0.9132, 0.2955, 0.8884, 0.2955, 0.8883, 0.0002203, 0.934, 0.2955, 0.9132, 0.2955, 0.9132, 0.0002169, 0.934, 0.000214, 0.9579, 0.0002108, 0.9579, 0.2955, 0.9484, 0.2955, 0.9484, 0.0002121, 0.9484, 0.0002121, 0.9484, 0.2955, 0.934, 0.2955, 0.934, 0.000214, 0.9638, 0.00021, 0.9638, 0.2955, 0.9579, 0.2955, 0.9579, 0.0002108, 0.969, 0.2955, 0.9638, 0.2955, 0.9638, 0.00021, 0.9689, 0.0002323, 0.9792, 0.0001691, 0.9793, 0.2954, 0.9741, 0.2954, 0.9741, 0.0002036, 0.9741, 0.0002036, 0.9741, 0.2954, 0.969, 0.2955, 0.9689, 0.0002323, 0.9844, 0.0001307, 0.9844, 0.2954, 0.9793, 0.2954, 0.9792, 0.0001691, 0.9896, 0.2954, 0.9844, 0.2954, 0.9844, 0.0001307, 0.9895, 0.0001906, 0.9999, 0.0001055, 0.9999, 0.2954, 0.9947, 0.2954, 0.9947, 0.0001483, 0.9947, 0.0001483, 0.9947, 0.2954, 0.9896, 0.2954, 0.9895, 0.0001906, 0.8818, 0.5907, 0.8818, 0.296, 0.887, 0.2959, 0.8869, 0.5907, 0.8767, 0.2959, 0.8818, 0.296, 0.8818, 0.5907, 0.8766, 0.5907, 0.8664, 0.5907, 0.8664, 0.296, 0.8715, 0.2959, 0.8715, 0.5907, 0.8715, 0.5907, 0.8715, 0.2959, 0.8767, 0.2959, 0.8766, 0.5907, 0.8612, 0.5908, 0.8612, 0.296, 0.8664, 0.296, 0.8664, 0.5907, 0.8561, 0.296, 0.8612, 0.296, 0.8612, 0.5908, 0.8561, 0.5907, 0.8454, 0.5908, 0.8454, 0.296, 0.851, 0.296, 0.8509, 0.5908, 0.8509, 0.5908, 0.851, 0.296, 0.8561, 0.296, 0.8561, 0.5907, 0.8364, 0.5907, 0.8364, 0.296, 0.8454, 0.296, 0.8454, 0.5908, 0.8225, 0.296, 0.8364, 0.296, 0.8364, 0.5907, 0.8224, 0.5907, 0.7773, 0.5907, 0.7774, 0.296, 0.802, 0.296, 0.802, 0.5907, 0.802, 0.5907, 0.802, 0.296, 0.8225, 0.296, 0.8224, 0.5907, 0.7506, 0.5907, 0.7507, 0.296, 0.7774, 0.296, 0.7773, 0.5907, 0.7241, 0.296, 0.7507, 0.296, 0.7506, 0.5907, 0.7241, 0.5907, 0.6773, 0.5907, 0.6773, 0.296, 0.6998, 0.296, 0.6997, 0.5907, 0.6997, 0.5907, 0.6998, 0.296, 0.7241, 0.296, 0.7241, 0.5907, 0.6563, 0.5907, 0.6563, 0.296, 0.6773, 0.296, 0.6773, 0.5907, 0.6363, 0.296, 0.6563, 0.296, 0.6563, 0.5907, 0.6362, 0.5907, 0.597, 0.5907, 0.597, 0.296, 0.6165, 0.296, 0.6165, 0.5907, 0.6165, 0.5907, 0.6165, 0.296, 0.6363, 0.296, 0.6362, 0.5907, 0.5777, 0.5907, 0.5778, 0.296, 0.597, 0.296, 0.597, 0.5907, 0.5589, 0.296, 0.5778, 0.296, 0.5777, 0.5907, 0.5588, 0.5907, 0.4658, 0.5907, 0.4659, 0.296, 0.478, 0.296, 0.478, 0.5907, 0.478, 0.5907, 0.478, 0.296, 0.4915, 0.296, 0.4914, 0.5907, 0.4545, 0.5907, 0.4545, 0.296, 0.4659, 0.296, 0.4658, 0.5907, 0.4436, 0.5907, 0.4436, 0.296, 0.4545, 0.296, 0.4545, 0.5907, 0.5231, 0.5907, 0.5231, 0.296, 0.5406, 0.296, 0.5406, 0.5907, 0.5406, 0.5907, 0.5406, 0.296, 0.5589, 0.296, 0.5588, 0.5907, 0.4908, 0.0002736, 0.4908, 0.2955, 0.4813, 0.2955, 0.4812, 0.0002749, 0.5066, 0.5907, 0.5066, 0.296, 0.5231, 0.296, 0.5231, 0.5907, 0.4915, 0.296, 0.5066, 0.296, 0.5066, 0.5907, 0.4914, 0.5907])
me_cylinder.use_remesh_preserve_volume = False
me_cylinder.use_remesh_preserve_attributes = False
me_cylinder.use_mirror_vertex_groups = False
me_cylinder.update()

# ---- objects
ob_halfpiperail = bpy.data.objects.new('HalfpipeRail', me_cylinder)
ob_lamp = bpy.data.objects.new('Lamp', light_lamp)
ob_camera = bpy.data.objects.new('Camera', cam_camera)

# ---- transforms, parenting, visibility, modifiers, constraints
ob_halfpiperail.location = (0.0, 3.269e-07, 0.0)
ob_halfpiperail.rotation_euler = (1.571, 0.0, 0.0)
ob_halfpiperail.lineart.crease_threshold = 0.0
_m = ob_halfpiperail.modifiers.new('Decimate', 'DECIMATE')
_m.decimate_type = 'DISSOLVE'
_m.angle_limit = 0.2793
_m = ob_halfpiperail.modifiers.new('Triangulate', 'TRIANGULATE')
ob_lamp.location = (4.076, 1.005, 5.904)
ob_lamp.rotation_euler = (0.6503, 0.05522, 1.866)
ob_lamp.lock_rotations_4d = False
ob_lamp.empty_display_type = 'ARROWS'
ob_lamp.color = (0.0, 0.0, 0.0, 0.0)
ob_lamp.lineart.crease_threshold = 0.0
ob_camera.location = (7.481, -6.508, 5.344)
ob_camera.rotation_euler = (1.109, 0.01082, 0.8149)
ob_camera.lock_rotations_4d = False
ob_camera.empty_display_type = 'ARROWS'
ob_camera.color = (0.0, 0.0, 0.0, 0.0)
ob_camera.display_type = 'WIRE'
ob_camera.lineart.crease_threshold = 0.0

# ---- collection membership
col_collection_1.objects.link(ob_halfpiperail)
col_collection_1.objects.link(ob_lamp)
col_collection_1.objects.link(ob_camera)

# ---- scene / render settings (as saved in the file)
scene.camera = ob_camera
scene.frame_start = 1; scene.frame_end = 250; scene.frame_set(1)
scene.render.engine = 'BLENDER_EEVEE_NEXT'
scene.render.image_settings.color_mode = 'RGB'
scene.render.image_settings.compression = 90
scene.render.resolution_percentage = 50
scene.render.dither_intensity = 0.0
scene.cycles.use_denoising = False
scene.cycles.samples = 10
scene.cycles.sampling_pattern = 'TABULATED_SOBOL'
scene.cycles.light_sampling_threshold = 0.0
scene.cycles.use_adaptive_sampling = False
scene.cycles.use_light_tree = False
scene.cycles.blur_glossy = 0.0
scene.cycles.volume_bounces = 1
scene.cycles.pixel_filter_type = 'GAUSSIAN'
scene.cycles.sample_clamp_indirect = 0.0
scene.view_settings.view_transform = 'Standard'
bpy.context.view_layer.update()

